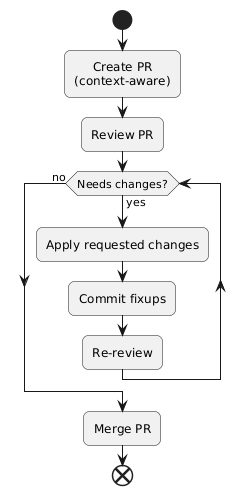

The diagram above was rendered by PlantUML. Its source (embedded in the PNG):
@startuml
skinparam shadowing false
skinparam defaultTextAlignment center
skinparam wrapWidth 180
skinparam RoundCorner 12

start
:Create PR\n(context-aware);
:Review PR;

while (Needs changes?) is (yes)
  :Apply requested changes;
  :Commit fixups;
  :Re-review;
endwhile (no)

:Merge PR;
end
@enduml